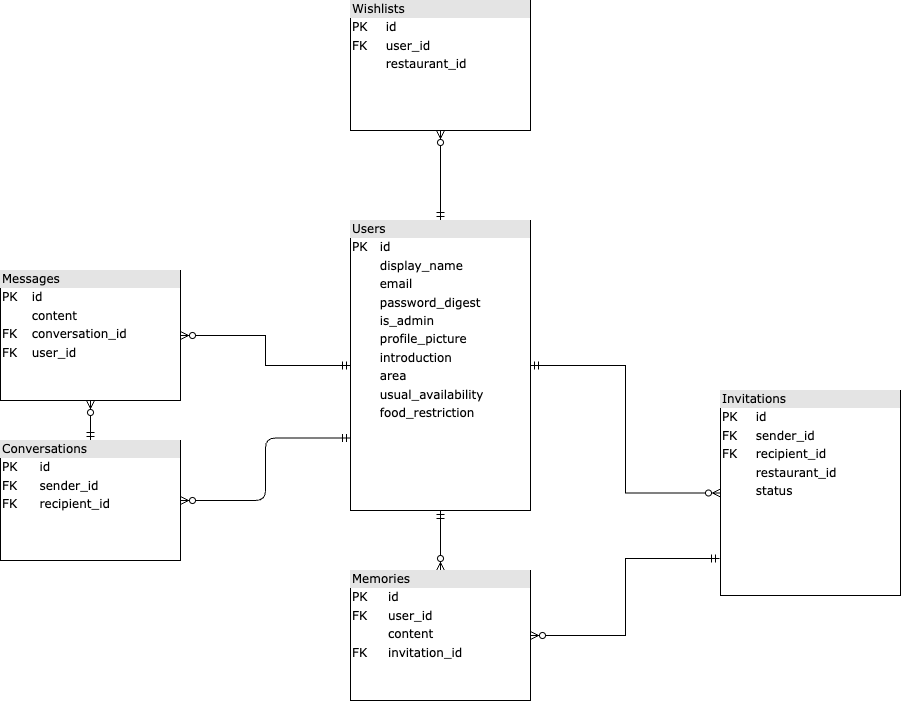

The diagram above was exported from draw.io. Its source (the exported page's mxGraphModel, read from the mxfile embedded in the PNG):
<mxGraphModel dx="954" dy="605" grid="1" gridSize="10" guides="1" tooltips="1" connect="1" arrows="1" fold="1" page="1" pageScale="1" pageWidth="1100" pageHeight="850" background="none" math="0" shadow="0">
  <root>
    <mxCell id="0" />
    <mxCell id="1" parent="0" />
    <mxCell id="2ed32ef02a7f4228-18" style="edgeStyle=orthogonalEdgeStyle;html=1;entryX=0.5;entryY=0;labelBackgroundColor=none;startArrow=ERzeroToMany;endArrow=ERmandOne;fontFamily=Verdana;fontSize=12;align=left;endFill=0;startFill=0;" parent="1" source="2ed32ef02a7f4228-2" target="2ed32ef02a7f4228-8" edge="1">
      <mxGeometry relative="1" as="geometry" />
    </mxCell>
    <mxCell id="2ed32ef02a7f4228-2" value="&lt;div style=&quot;box-sizing: border-box; width: 100%; background: rgb(228, 228, 228); padding: 2px;&quot;&gt;Wishlists&lt;/div&gt;&lt;table style=&quot;width: 100% ; font-size: 1em&quot; cellpadding=&quot;2&quot; cellspacing=&quot;0&quot;&gt;&lt;tbody&gt;&lt;tr&gt;&lt;td&gt;PK&lt;/td&gt;&lt;td&gt;id&lt;/td&gt;&lt;/tr&gt;&lt;tr&gt;&lt;td&gt;FK&lt;/td&gt;&lt;td&gt;user_id&lt;/td&gt;&lt;/tr&gt;&lt;tr&gt;&lt;td&gt;&lt;br&gt;&lt;/td&gt;&lt;td&gt;restaurant_id&lt;/td&gt;&lt;/tr&gt;&lt;tr&gt;&lt;td&gt;&lt;br&gt;&lt;/td&gt;&lt;td&gt;&lt;br&gt;&lt;/td&gt;&lt;/tr&gt;&lt;tr&gt;&lt;td&gt;&lt;br&gt;&lt;/td&gt;&lt;td&gt;&lt;br&gt;&lt;/td&gt;&lt;/tr&gt;&lt;tr&gt;&lt;td&gt;&lt;br&gt;&lt;/td&gt;&lt;td&gt;&lt;br&gt;&lt;/td&gt;&lt;/tr&gt;&lt;/tbody&gt;&lt;/table&gt;" style="verticalAlign=top;align=left;overflow=fill;html=1;rounded=0;shadow=0;comic=0;labelBackgroundColor=none;strokeWidth=1;fontFamily=Verdana;fontSize=12" parent="1" vertex="1">
      <mxGeometry x="460" y="100" width="180" height="130" as="geometry" />
    </mxCell>
    <mxCell id="2ed32ef02a7f4228-16" style="edgeStyle=orthogonalEdgeStyle;html=1;labelBackgroundColor=none;startArrow=ERmandOne;endArrow=ERzeroToMany;fontFamily=Verdana;fontSize=12;align=left;endFill=0;" parent="1" source="2ed32ef02a7f4228-3" target="2ed32ef02a7f4228-4" edge="1">
      <mxGeometry relative="1" as="geometry" />
    </mxCell>
    <mxCell id="2ed32ef02a7f4228-22" style="edgeStyle=orthogonalEdgeStyle;html=1;exitX=0;exitY=0.75;entryX=1;entryY=0.5;labelBackgroundColor=none;startArrow=ERmandOne;endArrow=ERzeroToMany;fontFamily=Verdana;fontSize=12;align=left;endFill=0;" parent="1" source="2ed32ef02a7f4228-8" target="2ed32ef02a7f4228-3" edge="1">
      <mxGeometry relative="1" as="geometry" />
    </mxCell>
    <mxCell id="2ed32ef02a7f4228-3" value="&lt;div style=&quot;box-sizing: border-box; width: 100%; background: rgb(228, 228, 228); padding: 2px;&quot;&gt;Conversations&lt;/div&gt;&lt;table style=&quot;width: 100% ; font-size: 1em&quot; cellpadding=&quot;2&quot; cellspacing=&quot;0&quot;&gt;&lt;tbody&gt;&lt;tr&gt;&lt;td&gt;PK&lt;/td&gt;&lt;td&gt;id&lt;/td&gt;&lt;/tr&gt;&lt;tr&gt;&lt;td&gt;FK&lt;/td&gt;&lt;td&gt;sender_id&lt;/td&gt;&lt;/tr&gt;&lt;tr&gt;&lt;td&gt;FK&lt;/td&gt;&lt;td&gt;recipient_id&lt;/td&gt;&lt;/tr&gt;&lt;tr&gt;&lt;td&gt;&lt;br&gt;&lt;/td&gt;&lt;td&gt;&lt;br&gt;&lt;/td&gt;&lt;/tr&gt;&lt;/tbody&gt;&lt;/table&gt;" style="verticalAlign=top;align=left;overflow=fill;html=1;rounded=0;shadow=0;comic=0;labelBackgroundColor=none;strokeWidth=1;fontFamily=Verdana;fontSize=12" parent="1" vertex="1">
      <mxGeometry x="110" y="540" width="180" height="120" as="geometry" />
    </mxCell>
    <mxCell id="DAel48XrKb2F9sZCVBDu-5" style="edgeStyle=orthogonalEdgeStyle;rounded=0;orthogonalLoop=1;jettySize=auto;html=1;entryX=0;entryY=0.5;entryDx=0;entryDy=0;endArrow=ERmandOne;endFill=0;startArrow=ERzeroToMany;startFill=0;" parent="1" source="2ed32ef02a7f4228-4" target="2ed32ef02a7f4228-8" edge="1">
      <mxGeometry relative="1" as="geometry" />
    </mxCell>
    <mxCell id="2ed32ef02a7f4228-4" value="&lt;div style=&quot;box-sizing: border-box; width: 100%; background: rgb(228, 228, 228); padding: 2px;&quot;&gt;Messages&lt;/div&gt;&lt;table style=&quot;width: 100% ; font-size: 1em&quot; cellpadding=&quot;2&quot; cellspacing=&quot;0&quot;&gt;&lt;tbody&gt;&lt;tr&gt;&lt;td&gt;PK&lt;/td&gt;&lt;td&gt;id&lt;/td&gt;&lt;/tr&gt;&lt;tr&gt;&lt;td&gt;&lt;br&gt;&lt;/td&gt;&lt;td&gt;content&lt;/td&gt;&lt;/tr&gt;&lt;tr&gt;&lt;td&gt;FK&lt;/td&gt;&lt;td&gt;conversation_id&lt;/td&gt;&lt;/tr&gt;&lt;tr&gt;&lt;td&gt;FK&lt;/td&gt;&lt;td&gt;user_id&lt;br&gt;&lt;/td&gt;&lt;/tr&gt;&lt;/tbody&gt;&lt;/table&gt;" style="verticalAlign=top;align=left;overflow=fill;html=1;rounded=0;shadow=0;comic=0;labelBackgroundColor=none;strokeWidth=1;fontFamily=Verdana;fontSize=12" parent="1" vertex="1">
      <mxGeometry x="110" y="370" width="180" height="130" as="geometry" />
    </mxCell>
    <mxCell id="DAel48XrKb2F9sZCVBDu-4" style="edgeStyle=orthogonalEdgeStyle;rounded=0;orthogonalLoop=1;jettySize=auto;html=1;endArrow=ERmandOne;endFill=0;startArrow=ERzeroToMany;startFill=0;" parent="1" source="2ed32ef02a7f4228-6" target="2ed32ef02a7f4228-8" edge="1">
      <mxGeometry relative="1" as="geometry" />
    </mxCell>
    <mxCell id="2ed32ef02a7f4228-6" value="&lt;div style=&quot;box-sizing: border-box; width: 100%; background: rgb(228, 228, 228); padding: 2px;&quot;&gt;Invitations&lt;/div&gt;&lt;table style=&quot;width: 100% ; font-size: 1em&quot; cellpadding=&quot;2&quot; cellspacing=&quot;0&quot;&gt;&lt;tbody&gt;&lt;tr&gt;&lt;td&gt;PK&lt;/td&gt;&lt;td&gt;id&lt;/td&gt;&lt;/tr&gt;&lt;tr&gt;&lt;td&gt;FK&lt;/td&gt;&lt;td&gt;sender_id&lt;/td&gt;&lt;/tr&gt;&lt;tr&gt;&lt;td&gt;FK&lt;/td&gt;&lt;td&gt;recipient_id&lt;/td&gt;&lt;/tr&gt;&lt;tr&gt;&lt;td&gt;&lt;br&gt;&lt;/td&gt;&lt;td&gt;restaurant_id&lt;br&gt;&lt;/td&gt;&lt;/tr&gt;&lt;tr&gt;&lt;td&gt;&lt;br&gt;&lt;/td&gt;&lt;td&gt;status&lt;br&gt;&lt;/td&gt;&lt;/tr&gt;&lt;tr&gt;&lt;td&gt;&lt;br&gt;&lt;/td&gt;&lt;td&gt;&lt;br&gt;&lt;/td&gt;&lt;/tr&gt;&lt;tr&gt;&lt;td&gt;&lt;br&gt;&lt;/td&gt;&lt;td&gt;&lt;br&gt;&lt;/td&gt;&lt;/tr&gt;&lt;tr&gt;&lt;td&gt;&lt;br&gt;&lt;/td&gt;&lt;td&gt;&lt;br&gt;&lt;/td&gt;&lt;/tr&gt;&lt;tr&gt;&lt;td&gt;&lt;br&gt;&lt;/td&gt;&lt;td&gt;&lt;br&gt;&lt;/td&gt;&lt;/tr&gt;&lt;tr&gt;&lt;td&gt;&lt;br&gt;&lt;/td&gt;&lt;td&gt;&lt;br&gt;&lt;/td&gt;&lt;/tr&gt;&lt;/tbody&gt;&lt;/table&gt;" style="verticalAlign=top;align=left;overflow=fill;html=1;rounded=0;shadow=0;comic=0;labelBackgroundColor=none;strokeWidth=1;fontFamily=Verdana;fontSize=12" parent="1" vertex="1">
      <mxGeometry x="830" y="490" width="180" height="205" as="geometry" />
    </mxCell>
    <mxCell id="2ed32ef02a7f4228-8" value="&lt;div style=&quot;box-sizing: border-box; width: 100%; background: rgb(228, 228, 228); padding: 2px;&quot;&gt;Users&lt;/div&gt;&lt;table style=&quot;width: 100% ; font-size: 1em&quot; cellpadding=&quot;2&quot; cellspacing=&quot;0&quot;&gt;&lt;tbody&gt;&lt;tr&gt;&lt;td&gt;PK&lt;/td&gt;&lt;td&gt;id&lt;/td&gt;&lt;/tr&gt;&lt;tr&gt;&lt;td&gt;&lt;br&gt;&lt;/td&gt;&lt;td&gt;display_name&lt;/td&gt;&lt;/tr&gt;&lt;tr&gt;&lt;td&gt;&lt;/td&gt;&lt;td&gt;email&lt;/td&gt;&lt;/tr&gt;&lt;tr&gt;&lt;td&gt;&lt;br&gt;&lt;/td&gt;&lt;td&gt;password_digest&lt;br&gt;&lt;/td&gt;&lt;/tr&gt;&lt;tr&gt;&lt;td&gt;&lt;br&gt;&lt;/td&gt;&lt;td&gt;is_admin&lt;/td&gt;&lt;/tr&gt;&lt;tr&gt;&lt;td&gt;&lt;br&gt;&lt;/td&gt;&lt;td&gt;profile_picture&lt;br&gt;&lt;/td&gt;&lt;/tr&gt;&lt;tr&gt;&lt;td&gt;&lt;br&gt;&lt;/td&gt;&lt;td&gt;introduction&lt;br&gt;&lt;/td&gt;&lt;/tr&gt;&lt;tr&gt;&lt;td&gt;&lt;br&gt;&lt;/td&gt;&lt;td&gt;area&lt;br&gt;&lt;/td&gt;&lt;/tr&gt;&lt;tr&gt;&lt;td&gt;&lt;br&gt;&lt;/td&gt;&lt;td&gt;usual_availability&lt;br&gt;&lt;/td&gt;&lt;/tr&gt;&lt;tr&gt;&lt;td&gt;&lt;br&gt;&lt;/td&gt;&lt;td&gt;food_restriction&lt;br&gt;&lt;/td&gt;&lt;/tr&gt;&lt;tr&gt;&lt;td&gt;&lt;/td&gt;&lt;td&gt;&lt;br&gt;&lt;/td&gt;&lt;/tr&gt;&lt;/tbody&gt;&lt;/table&gt;" style="verticalAlign=top;align=left;overflow=fill;html=1;rounded=0;shadow=0;comic=0;labelBackgroundColor=none;strokeWidth=1;fontFamily=Verdana;fontSize=12" parent="1" vertex="1">
      <mxGeometry x="460" y="320" width="180" height="290" as="geometry" />
    </mxCell>
    <mxCell id="DAel48XrKb2F9sZCVBDu-2" style="edgeStyle=orthogonalEdgeStyle;rounded=0;orthogonalLoop=1;jettySize=auto;html=1;entryX=0.5;entryY=1;entryDx=0;entryDy=0;endArrow=ERmandOne;endFill=0;startArrow=ERzeroToMany;startFill=0;" parent="1" source="DAel48XrKb2F9sZCVBDu-1" target="2ed32ef02a7f4228-8" edge="1">
      <mxGeometry relative="1" as="geometry" />
    </mxCell>
    <mxCell id="DAel48XrKb2F9sZCVBDu-1" value="&lt;div style=&quot;box-sizing: border-box; width: 100%; background: rgb(228, 228, 228); padding: 2px;&quot;&gt;Memories&lt;/div&gt;&lt;table style=&quot;width: 100% ; font-size: 1em&quot; cellpadding=&quot;2&quot; cellspacing=&quot;0&quot;&gt;&lt;tbody&gt;&lt;tr&gt;&lt;td&gt;PK&lt;/td&gt;&lt;td&gt;id&lt;/td&gt;&lt;/tr&gt;&lt;tr&gt;&lt;td&gt;FK&lt;/td&gt;&lt;td&gt;user_id&lt;/td&gt;&lt;/tr&gt;&lt;tr&gt;&lt;td&gt;&lt;/td&gt;&lt;td&gt;content&lt;/td&gt;&lt;/tr&gt;&lt;tr&gt;&lt;td&gt;FK&lt;/td&gt;&lt;td&gt;invitation_id&lt;br&gt;&lt;/td&gt;&lt;/tr&gt;&lt;tr&gt;&lt;td&gt;&lt;br&gt;&lt;/td&gt;&lt;td&gt;&lt;br&gt;&lt;/td&gt;&lt;/tr&gt;&lt;tr&gt;&lt;td&gt;&lt;br&gt;&lt;/td&gt;&lt;td&gt;&lt;br&gt;&lt;/td&gt;&lt;/tr&gt;&lt;/tbody&gt;&lt;/table&gt;" style="verticalAlign=top;align=left;overflow=fill;html=1;rounded=0;shadow=0;comic=0;labelBackgroundColor=none;strokeWidth=1;fontFamily=Verdana;fontSize=12" parent="1" vertex="1">
      <mxGeometry x="460" y="670" width="180" height="130" as="geometry" />
    </mxCell>
    <mxCell id="DAel48XrKb2F9sZCVBDu-3" style="edgeStyle=orthogonalEdgeStyle;rounded=0;orthogonalLoop=1;jettySize=auto;html=1;entryX=-0.006;entryY=0.82;entryDx=0;entryDy=0;entryPerimeter=0;endArrow=ERmandOne;endFill=0;startArrow=ERzeroToMany;startFill=0;" parent="1" source="DAel48XrKb2F9sZCVBDu-1" target="2ed32ef02a7f4228-6" edge="1">
      <mxGeometry relative="1" as="geometry">
        <mxPoint x="830" y="600" as="targetPoint" />
        <Array as="points">
          <mxPoint x="735" y="735" />
          <mxPoint x="735" y="658" />
        </Array>
      </mxGeometry>
    </mxCell>
  </root>
</mxGraphModel>